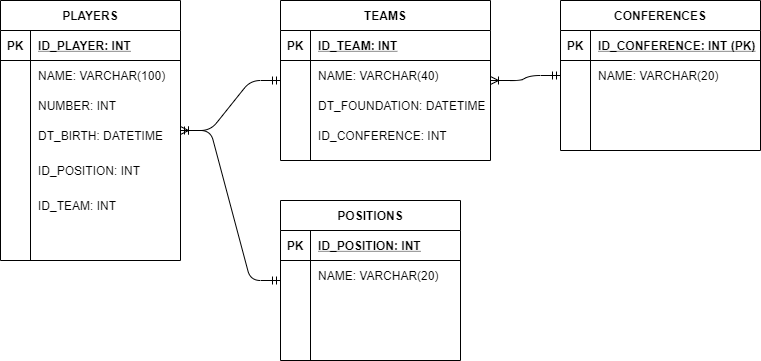

The diagram above was exported from draw.io. Its source (the exported page's mxGraphModel, read from the mxfile embedded in the PNG):
<mxGraphModel dx="1422" dy="794" grid="1" gridSize="10" guides="1" tooltips="1" connect="1" arrows="1" fold="1" page="1" pageScale="1" pageWidth="1100" pageHeight="850" background="#ffffff" math="0" shadow="0">
  <root>
    <mxCell id="0" />
    <mxCell id="1" parent="0" />
    <mxCell id="zYMepsbsxJOmeYaFlggq-5" value="PLAYERS" style="shape=table;startSize=30;container=1;collapsible=1;childLayout=tableLayout;fixedRows=1;rowLines=0;fontStyle=1;align=center;resizeLast=1;" vertex="1" parent="1">
      <mxGeometry x="40" y="40" width="180" height="260" as="geometry" />
    </mxCell>
    <mxCell id="zYMepsbsxJOmeYaFlggq-6" value="" style="shape=partialRectangle;collapsible=0;dropTarget=0;pointerEvents=0;fillColor=none;top=0;left=0;bottom=1;right=0;points=[[0,0.5],[1,0.5]];portConstraint=eastwest;" vertex="1" parent="zYMepsbsxJOmeYaFlggq-5">
      <mxGeometry y="30" width="180" height="30" as="geometry" />
    </mxCell>
    <mxCell id="zYMepsbsxJOmeYaFlggq-7" value="PK" style="shape=partialRectangle;connectable=0;fillColor=none;top=0;left=0;bottom=0;right=0;fontStyle=1;overflow=hidden;" vertex="1" parent="zYMepsbsxJOmeYaFlggq-6">
      <mxGeometry width="30" height="30" as="geometry" />
    </mxCell>
    <mxCell id="zYMepsbsxJOmeYaFlggq-8" value="ID_PLAYER: INT" style="shape=partialRectangle;connectable=0;fillColor=none;top=0;left=0;bottom=0;right=0;align=left;spacingLeft=6;fontStyle=5;overflow=hidden;" vertex="1" parent="zYMepsbsxJOmeYaFlggq-6">
      <mxGeometry x="30" width="150" height="30" as="geometry" />
    </mxCell>
    <mxCell id="zYMepsbsxJOmeYaFlggq-9" value="" style="shape=partialRectangle;collapsible=0;dropTarget=0;pointerEvents=0;fillColor=none;top=0;left=0;bottom=0;right=0;points=[[0,0.5],[1,0.5]];portConstraint=eastwest;" vertex="1" parent="zYMepsbsxJOmeYaFlggq-5">
      <mxGeometry y="60" width="180" height="30" as="geometry" />
    </mxCell>
    <mxCell id="zYMepsbsxJOmeYaFlggq-10" value="" style="shape=partialRectangle;connectable=0;fillColor=none;top=0;left=0;bottom=0;right=0;editable=1;overflow=hidden;" vertex="1" parent="zYMepsbsxJOmeYaFlggq-9">
      <mxGeometry width="30" height="30" as="geometry" />
    </mxCell>
    <mxCell id="zYMepsbsxJOmeYaFlggq-11" value="NAME: VARCHAR(100)" style="shape=partialRectangle;connectable=0;fillColor=none;top=0;left=0;bottom=0;right=0;align=left;spacingLeft=6;overflow=hidden;" vertex="1" parent="zYMepsbsxJOmeYaFlggq-9">
      <mxGeometry x="30" width="150" height="30" as="geometry" />
    </mxCell>
    <mxCell id="zYMepsbsxJOmeYaFlggq-72" value="" style="shape=partialRectangle;collapsible=0;dropTarget=0;pointerEvents=0;fillColor=none;top=0;left=0;bottom=0;right=0;points=[[0,0.5],[1,0.5]];portConstraint=eastwest;" vertex="1" parent="zYMepsbsxJOmeYaFlggq-5">
      <mxGeometry y="90" width="180" height="30" as="geometry" />
    </mxCell>
    <mxCell id="zYMepsbsxJOmeYaFlggq-73" value="" style="shape=partialRectangle;connectable=0;fillColor=none;top=0;left=0;bottom=0;right=0;editable=1;overflow=hidden;" vertex="1" parent="zYMepsbsxJOmeYaFlggq-72">
      <mxGeometry width="30" height="30" as="geometry" />
    </mxCell>
    <mxCell id="zYMepsbsxJOmeYaFlggq-74" value="NUMBER: INT" style="shape=partialRectangle;connectable=0;fillColor=none;top=0;left=0;bottom=0;right=0;align=left;spacingLeft=6;overflow=hidden;" vertex="1" parent="zYMepsbsxJOmeYaFlggq-72">
      <mxGeometry x="30" width="150" height="30" as="geometry" />
    </mxCell>
    <mxCell id="zYMepsbsxJOmeYaFlggq-12" value="" style="shape=partialRectangle;collapsible=0;dropTarget=0;pointerEvents=0;fillColor=none;top=0;left=0;bottom=0;right=0;points=[[0,0.5],[1,0.5]];portConstraint=eastwest;" vertex="1" parent="zYMepsbsxJOmeYaFlggq-5">
      <mxGeometry y="120" width="180" height="30" as="geometry" />
    </mxCell>
    <mxCell id="zYMepsbsxJOmeYaFlggq-13" value="" style="shape=partialRectangle;connectable=0;fillColor=none;top=0;left=0;bottom=0;right=0;editable=1;overflow=hidden;" vertex="1" parent="zYMepsbsxJOmeYaFlggq-12">
      <mxGeometry width="30" height="30" as="geometry" />
    </mxCell>
    <mxCell id="zYMepsbsxJOmeYaFlggq-14" value="DT_BIRTH: DATETIME" style="shape=partialRectangle;connectable=0;fillColor=none;top=0;left=0;bottom=0;right=0;align=left;spacingLeft=6;overflow=hidden;" vertex="1" parent="zYMepsbsxJOmeYaFlggq-12">
      <mxGeometry x="30" width="150" height="30" as="geometry" />
    </mxCell>
    <mxCell id="zYMepsbsxJOmeYaFlggq-15" value="" style="shape=partialRectangle;collapsible=0;dropTarget=0;pointerEvents=0;fillColor=none;top=0;left=0;bottom=0;right=0;points=[[0,0.5],[1,0.5]];portConstraint=eastwest;" vertex="1" parent="zYMepsbsxJOmeYaFlggq-5">
      <mxGeometry y="150" width="180" height="40" as="geometry" />
    </mxCell>
    <mxCell id="zYMepsbsxJOmeYaFlggq-16" value="" style="shape=partialRectangle;connectable=0;fillColor=none;top=0;left=0;bottom=0;right=0;editable=1;overflow=hidden;" vertex="1" parent="zYMepsbsxJOmeYaFlggq-15">
      <mxGeometry width="30" height="40" as="geometry" />
    </mxCell>
    <mxCell id="zYMepsbsxJOmeYaFlggq-17" value="ID_POSITION: INT" style="shape=partialRectangle;connectable=0;fillColor=none;top=0;left=0;bottom=0;right=0;align=left;spacingLeft=6;overflow=hidden;" vertex="1" parent="zYMepsbsxJOmeYaFlggq-15">
      <mxGeometry x="30" width="150" height="40" as="geometry" />
    </mxCell>
    <mxCell id="zYMepsbsxJOmeYaFlggq-35" value="" style="shape=partialRectangle;collapsible=0;dropTarget=0;pointerEvents=0;fillColor=none;top=0;left=0;bottom=0;right=0;points=[[0,0.5],[1,0.5]];portConstraint=eastwest;" vertex="1" parent="zYMepsbsxJOmeYaFlggq-5">
      <mxGeometry y="190" width="180" height="30" as="geometry" />
    </mxCell>
    <mxCell id="zYMepsbsxJOmeYaFlggq-36" value="" style="shape=partialRectangle;connectable=0;fillColor=none;top=0;left=0;bottom=0;right=0;editable=1;overflow=hidden;" vertex="1" parent="zYMepsbsxJOmeYaFlggq-35">
      <mxGeometry width="30" height="30" as="geometry" />
    </mxCell>
    <mxCell id="zYMepsbsxJOmeYaFlggq-37" value="ID_TEAM: INT" style="shape=partialRectangle;connectable=0;fillColor=none;top=0;left=0;bottom=0;right=0;align=left;spacingLeft=6;overflow=hidden;" vertex="1" parent="zYMepsbsxJOmeYaFlggq-35">
      <mxGeometry x="30" width="150" height="30" as="geometry" />
    </mxCell>
    <mxCell id="zYMepsbsxJOmeYaFlggq-21" value="TEAMS" style="shape=table;startSize=30;container=1;collapsible=1;childLayout=tableLayout;fixedRows=1;rowLines=0;fontStyle=1;align=center;resizeLast=1;" vertex="1" parent="1">
      <mxGeometry x="320" y="40" width="210" height="160" as="geometry" />
    </mxCell>
    <mxCell id="zYMepsbsxJOmeYaFlggq-22" value="" style="shape=partialRectangle;collapsible=0;dropTarget=0;pointerEvents=0;fillColor=none;top=0;left=0;bottom=1;right=0;points=[[0,0.5],[1,0.5]];portConstraint=eastwest;" vertex="1" parent="zYMepsbsxJOmeYaFlggq-21">
      <mxGeometry y="30" width="210" height="30" as="geometry" />
    </mxCell>
    <mxCell id="zYMepsbsxJOmeYaFlggq-23" value="PK" style="shape=partialRectangle;connectable=0;fillColor=none;top=0;left=0;bottom=0;right=0;fontStyle=1;overflow=hidden;" vertex="1" parent="zYMepsbsxJOmeYaFlggq-22">
      <mxGeometry width="30" height="30" as="geometry" />
    </mxCell>
    <mxCell id="zYMepsbsxJOmeYaFlggq-24" value="ID_TEAM: INT" style="shape=partialRectangle;connectable=0;fillColor=none;top=0;left=0;bottom=0;right=0;align=left;spacingLeft=6;fontStyle=5;overflow=hidden;" vertex="1" parent="zYMepsbsxJOmeYaFlggq-22">
      <mxGeometry x="30" width="180" height="30" as="geometry" />
    </mxCell>
    <mxCell id="zYMepsbsxJOmeYaFlggq-25" value="" style="shape=partialRectangle;collapsible=0;dropTarget=0;pointerEvents=0;fillColor=none;top=0;left=0;bottom=0;right=0;points=[[0,0.5],[1,0.5]];portConstraint=eastwest;" vertex="1" parent="zYMepsbsxJOmeYaFlggq-21">
      <mxGeometry y="60" width="210" height="30" as="geometry" />
    </mxCell>
    <mxCell id="zYMepsbsxJOmeYaFlggq-26" value="" style="shape=partialRectangle;connectable=0;fillColor=none;top=0;left=0;bottom=0;right=0;editable=1;overflow=hidden;" vertex="1" parent="zYMepsbsxJOmeYaFlggq-25">
      <mxGeometry width="30" height="30" as="geometry" />
    </mxCell>
    <mxCell id="zYMepsbsxJOmeYaFlggq-27" value="NAME: VARCHAR(40)" style="shape=partialRectangle;connectable=0;fillColor=none;top=0;left=0;bottom=0;right=0;align=left;spacingLeft=6;overflow=hidden;" vertex="1" parent="zYMepsbsxJOmeYaFlggq-25">
      <mxGeometry x="30" width="180" height="30" as="geometry" />
    </mxCell>
    <mxCell id="zYMepsbsxJOmeYaFlggq-28" value="" style="shape=partialRectangle;collapsible=0;dropTarget=0;pointerEvents=0;fillColor=none;top=0;left=0;bottom=0;right=0;points=[[0,0.5],[1,0.5]];portConstraint=eastwest;" vertex="1" parent="zYMepsbsxJOmeYaFlggq-21">
      <mxGeometry y="90" width="210" height="30" as="geometry" />
    </mxCell>
    <mxCell id="zYMepsbsxJOmeYaFlggq-29" value="" style="shape=partialRectangle;connectable=0;fillColor=none;top=0;left=0;bottom=0;right=0;editable=1;overflow=hidden;" vertex="1" parent="zYMepsbsxJOmeYaFlggq-28">
      <mxGeometry width="30" height="30" as="geometry" />
    </mxCell>
    <mxCell id="zYMepsbsxJOmeYaFlggq-30" value="DT_FOUNDATION: DATETIME" style="shape=partialRectangle;connectable=0;fillColor=none;top=0;left=0;bottom=0;right=0;align=left;spacingLeft=6;overflow=hidden;" vertex="1" parent="zYMepsbsxJOmeYaFlggq-28">
      <mxGeometry x="30" width="180" height="30" as="geometry" />
    </mxCell>
    <mxCell id="zYMepsbsxJOmeYaFlggq-31" value="" style="shape=partialRectangle;collapsible=0;dropTarget=0;pointerEvents=0;fillColor=none;top=0;left=0;bottom=0;right=0;points=[[0,0.5],[1,0.5]];portConstraint=eastwest;" vertex="1" parent="zYMepsbsxJOmeYaFlggq-21">
      <mxGeometry y="120" width="210" height="30" as="geometry" />
    </mxCell>
    <mxCell id="zYMepsbsxJOmeYaFlggq-32" value="" style="shape=partialRectangle;connectable=0;fillColor=none;top=0;left=0;bottom=0;right=0;editable=1;overflow=hidden;" vertex="1" parent="zYMepsbsxJOmeYaFlggq-31">
      <mxGeometry width="30" height="30" as="geometry" />
    </mxCell>
    <mxCell id="zYMepsbsxJOmeYaFlggq-33" value="ID_CONFERENCE: INT" style="shape=partialRectangle;connectable=0;fillColor=none;top=0;left=0;bottom=0;right=0;align=left;spacingLeft=6;overflow=hidden;" vertex="1" parent="zYMepsbsxJOmeYaFlggq-31">
      <mxGeometry x="30" width="180" height="30" as="geometry" />
    </mxCell>
    <mxCell id="zYMepsbsxJOmeYaFlggq-38" value="CONFERENCES" style="shape=table;startSize=30;container=1;collapsible=1;childLayout=tableLayout;fixedRows=1;rowLines=0;fontStyle=1;align=center;resizeLast=1;" vertex="1" parent="1">
      <mxGeometry x="600" y="40" width="200" height="150" as="geometry" />
    </mxCell>
    <mxCell id="zYMepsbsxJOmeYaFlggq-39" value="" style="shape=partialRectangle;collapsible=0;dropTarget=0;pointerEvents=0;fillColor=none;top=0;left=0;bottom=1;right=0;points=[[0,0.5],[1,0.5]];portConstraint=eastwest;" vertex="1" parent="zYMepsbsxJOmeYaFlggq-38">
      <mxGeometry y="30" width="200" height="30" as="geometry" />
    </mxCell>
    <mxCell id="zYMepsbsxJOmeYaFlggq-40" value="PK" style="shape=partialRectangle;connectable=0;fillColor=none;top=0;left=0;bottom=0;right=0;fontStyle=1;overflow=hidden;" vertex="1" parent="zYMepsbsxJOmeYaFlggq-39">
      <mxGeometry width="30" height="30" as="geometry" />
    </mxCell>
    <mxCell id="zYMepsbsxJOmeYaFlggq-41" value="ID_CONFERENCE: INT (PK)" style="shape=partialRectangle;connectable=0;fillColor=none;top=0;left=0;bottom=0;right=0;align=left;spacingLeft=6;fontStyle=5;overflow=hidden;" vertex="1" parent="zYMepsbsxJOmeYaFlggq-39">
      <mxGeometry x="30" width="170" height="30" as="geometry" />
    </mxCell>
    <mxCell id="zYMepsbsxJOmeYaFlggq-42" value="" style="shape=partialRectangle;collapsible=0;dropTarget=0;pointerEvents=0;fillColor=none;top=0;left=0;bottom=0;right=0;points=[[0,0.5],[1,0.5]];portConstraint=eastwest;" vertex="1" parent="zYMepsbsxJOmeYaFlggq-38">
      <mxGeometry y="60" width="200" height="30" as="geometry" />
    </mxCell>
    <mxCell id="zYMepsbsxJOmeYaFlggq-43" value="" style="shape=partialRectangle;connectable=0;fillColor=none;top=0;left=0;bottom=0;right=0;editable=1;overflow=hidden;" vertex="1" parent="zYMepsbsxJOmeYaFlggq-42">
      <mxGeometry width="30" height="30" as="geometry" />
    </mxCell>
    <mxCell id="zYMepsbsxJOmeYaFlggq-44" value="NAME: VARCHAR(20)" style="shape=partialRectangle;connectable=0;fillColor=none;top=0;left=0;bottom=0;right=0;align=left;spacingLeft=6;overflow=hidden;" vertex="1" parent="zYMepsbsxJOmeYaFlggq-42">
      <mxGeometry x="30" width="170" height="30" as="geometry" />
    </mxCell>
    <mxCell id="zYMepsbsxJOmeYaFlggq-45" value="" style="shape=partialRectangle;collapsible=0;dropTarget=0;pointerEvents=0;fillColor=none;top=0;left=0;bottom=0;right=0;points=[[0,0.5],[1,0.5]];portConstraint=eastwest;" vertex="1" parent="zYMepsbsxJOmeYaFlggq-38">
      <mxGeometry y="90" width="200" height="30" as="geometry" />
    </mxCell>
    <mxCell id="zYMepsbsxJOmeYaFlggq-46" value="" style="shape=partialRectangle;connectable=0;fillColor=none;top=0;left=0;bottom=0;right=0;editable=1;overflow=hidden;" vertex="1" parent="zYMepsbsxJOmeYaFlggq-45">
      <mxGeometry width="30" height="30" as="geometry" />
    </mxCell>
    <mxCell id="zYMepsbsxJOmeYaFlggq-47" value="" style="shape=partialRectangle;connectable=0;fillColor=none;top=0;left=0;bottom=0;right=0;align=left;spacingLeft=6;overflow=hidden;" vertex="1" parent="zYMepsbsxJOmeYaFlggq-45">
      <mxGeometry x="30" width="170" height="30" as="geometry" />
    </mxCell>
    <mxCell id="zYMepsbsxJOmeYaFlggq-48" value="" style="shape=partialRectangle;collapsible=0;dropTarget=0;pointerEvents=0;fillColor=none;top=0;left=0;bottom=0;right=0;points=[[0,0.5],[1,0.5]];portConstraint=eastwest;" vertex="1" parent="zYMepsbsxJOmeYaFlggq-38">
      <mxGeometry y="120" width="200" height="30" as="geometry" />
    </mxCell>
    <mxCell id="zYMepsbsxJOmeYaFlggq-49" value="" style="shape=partialRectangle;connectable=0;fillColor=none;top=0;left=0;bottom=0;right=0;editable=1;overflow=hidden;" vertex="1" parent="zYMepsbsxJOmeYaFlggq-48">
      <mxGeometry width="30" height="30" as="geometry" />
    </mxCell>
    <mxCell id="zYMepsbsxJOmeYaFlggq-50" value="" style="shape=partialRectangle;connectable=0;fillColor=none;top=0;left=0;bottom=0;right=0;align=left;spacingLeft=6;overflow=hidden;" vertex="1" parent="zYMepsbsxJOmeYaFlggq-48">
      <mxGeometry x="30" width="170" height="30" as="geometry" />
    </mxCell>
    <mxCell id="zYMepsbsxJOmeYaFlggq-51" value="POSITIONS" style="shape=table;startSize=30;container=1;collapsible=1;childLayout=tableLayout;fixedRows=1;rowLines=0;fontStyle=1;align=center;resizeLast=1;" vertex="1" parent="1">
      <mxGeometry x="320" y="240" width="180" height="160" as="geometry" />
    </mxCell>
    <mxCell id="zYMepsbsxJOmeYaFlggq-52" value="" style="shape=partialRectangle;collapsible=0;dropTarget=0;pointerEvents=0;fillColor=none;top=0;left=0;bottom=1;right=0;points=[[0,0.5],[1,0.5]];portConstraint=eastwest;" vertex="1" parent="zYMepsbsxJOmeYaFlggq-51">
      <mxGeometry y="30" width="180" height="30" as="geometry" />
    </mxCell>
    <mxCell id="zYMepsbsxJOmeYaFlggq-53" value="PK" style="shape=partialRectangle;connectable=0;fillColor=none;top=0;left=0;bottom=0;right=0;fontStyle=1;overflow=hidden;" vertex="1" parent="zYMepsbsxJOmeYaFlggq-52">
      <mxGeometry width="30" height="30" as="geometry" />
    </mxCell>
    <mxCell id="zYMepsbsxJOmeYaFlggq-54" value="ID_POSITION: INT" style="shape=partialRectangle;connectable=0;fillColor=none;top=0;left=0;bottom=0;right=0;align=left;spacingLeft=6;fontStyle=5;overflow=hidden;" vertex="1" parent="zYMepsbsxJOmeYaFlggq-52">
      <mxGeometry x="30" width="150" height="30" as="geometry" />
    </mxCell>
    <mxCell id="zYMepsbsxJOmeYaFlggq-55" value="" style="shape=partialRectangle;collapsible=0;dropTarget=0;pointerEvents=0;fillColor=none;top=0;left=0;bottom=0;right=0;points=[[0,0.5],[1,0.5]];portConstraint=eastwest;" vertex="1" parent="zYMepsbsxJOmeYaFlggq-51">
      <mxGeometry y="60" width="180" height="30" as="geometry" />
    </mxCell>
    <mxCell id="zYMepsbsxJOmeYaFlggq-56" value="" style="shape=partialRectangle;connectable=0;fillColor=none;top=0;left=0;bottom=0;right=0;editable=1;overflow=hidden;" vertex="1" parent="zYMepsbsxJOmeYaFlggq-55">
      <mxGeometry width="30" height="30" as="geometry" />
    </mxCell>
    <mxCell id="zYMepsbsxJOmeYaFlggq-57" value="NAME: VARCHAR(20)" style="shape=partialRectangle;connectable=0;fillColor=none;top=0;left=0;bottom=0;right=0;align=left;spacingLeft=6;overflow=hidden;" vertex="1" parent="zYMepsbsxJOmeYaFlggq-55">
      <mxGeometry x="30" width="150" height="30" as="geometry" />
    </mxCell>
    <mxCell id="zYMepsbsxJOmeYaFlggq-58" value="" style="shape=partialRectangle;collapsible=0;dropTarget=0;pointerEvents=0;fillColor=none;top=0;left=0;bottom=0;right=0;points=[[0,0.5],[1,0.5]];portConstraint=eastwest;" vertex="1" parent="zYMepsbsxJOmeYaFlggq-51">
      <mxGeometry y="90" width="180" height="30" as="geometry" />
    </mxCell>
    <mxCell id="zYMepsbsxJOmeYaFlggq-59" value="" style="shape=partialRectangle;connectable=0;fillColor=none;top=0;left=0;bottom=0;right=0;editable=1;overflow=hidden;" vertex="1" parent="zYMepsbsxJOmeYaFlggq-58">
      <mxGeometry width="30" height="30" as="geometry" />
    </mxCell>
    <mxCell id="zYMepsbsxJOmeYaFlggq-60" value="" style="shape=partialRectangle;connectable=0;fillColor=none;top=0;left=0;bottom=0;right=0;align=left;spacingLeft=6;overflow=hidden;" vertex="1" parent="zYMepsbsxJOmeYaFlggq-58">
      <mxGeometry x="30" width="150" height="30" as="geometry" />
    </mxCell>
    <mxCell id="zYMepsbsxJOmeYaFlggq-61" value="" style="shape=partialRectangle;collapsible=0;dropTarget=0;pointerEvents=0;fillColor=none;top=0;left=0;bottom=0;right=0;points=[[0,0.5],[1,0.5]];portConstraint=eastwest;" vertex="1" parent="zYMepsbsxJOmeYaFlggq-51">
      <mxGeometry y="120" width="180" height="30" as="geometry" />
    </mxCell>
    <mxCell id="zYMepsbsxJOmeYaFlggq-62" value="" style="shape=partialRectangle;connectable=0;fillColor=none;top=0;left=0;bottom=0;right=0;editable=1;overflow=hidden;" vertex="1" parent="zYMepsbsxJOmeYaFlggq-61">
      <mxGeometry width="30" height="30" as="geometry" />
    </mxCell>
    <mxCell id="zYMepsbsxJOmeYaFlggq-63" value="" style="shape=partialRectangle;connectable=0;fillColor=none;top=0;left=0;bottom=0;right=0;align=left;spacingLeft=6;overflow=hidden;" vertex="1" parent="zYMepsbsxJOmeYaFlggq-61">
      <mxGeometry x="30" width="150" height="30" as="geometry" />
    </mxCell>
    <mxCell id="zYMepsbsxJOmeYaFlggq-85" value="" style="edgeStyle=entityRelationEdgeStyle;fontSize=12;html=1;endArrow=ERoneToMany;startArrow=ERmandOne;" edge="1" parent="1" source="zYMepsbsxJOmeYaFlggq-38" target="zYMepsbsxJOmeYaFlggq-21">
      <mxGeometry width="100" height="100" relative="1" as="geometry">
        <mxPoint x="500" y="460" as="sourcePoint" />
        <mxPoint x="600" y="360" as="targetPoint" />
      </mxGeometry>
    </mxCell>
    <mxCell id="zYMepsbsxJOmeYaFlggq-86" value="" style="edgeStyle=entityRelationEdgeStyle;fontSize=12;html=1;endArrow=ERoneToMany;startArrow=ERmandOne;" edge="1" parent="1" source="zYMepsbsxJOmeYaFlggq-21" target="zYMepsbsxJOmeYaFlggq-5">
      <mxGeometry width="100" height="100" relative="1" as="geometry">
        <mxPoint x="260" y="370" as="sourcePoint" />
        <mxPoint x="600" y="360" as="targetPoint" />
      </mxGeometry>
    </mxCell>
    <mxCell id="zYMepsbsxJOmeYaFlggq-87" value="" style="edgeStyle=entityRelationEdgeStyle;fontSize=12;html=1;endArrow=ERmandOne;startArrow=ERmandOne;" edge="1" parent="1" source="zYMepsbsxJOmeYaFlggq-5" target="zYMepsbsxJOmeYaFlggq-51">
      <mxGeometry width="100" height="100" relative="1" as="geometry">
        <mxPoint x="500" y="460" as="sourcePoint" />
        <mxPoint x="600" y="360" as="targetPoint" />
      </mxGeometry>
    </mxCell>
  </root>
</mxGraphModel>